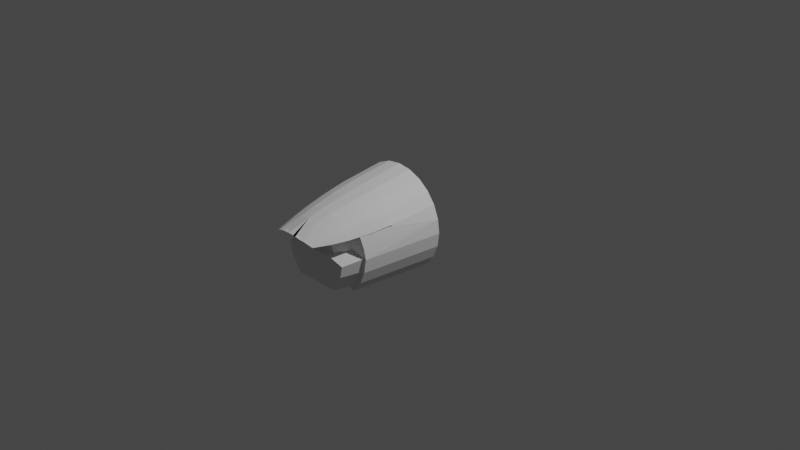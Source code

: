 # Source: x1cockpit.blend  (saved by Blender 3.1.7; exported with 4.5.12 LTS)
import bpy
from mathutils import Matrix  # noqa: F401  (used for matrix-valued properties, if any)

bpy.ops.wm.read_factory_settings(use_empty=True)
scene = bpy.context.scene
scene.name = 'Scene'

# ---- collections
col_collection = bpy.data.collections.new('Collection'); scene.collection.children.link(col_collection)

# ---- world
world_world = bpy.data.worlds.new('World'); scene.world = world_world
world_world.use_nodes = True; world_world.node_tree.nodes.clear()
_N = world_world.node_tree.nodes; _L = world_world.node_tree.links
n0 = _N.new('ShaderNodeOutputWorld'); n0.name = 'World Output'; n0.location = (300, 300)
n1 = _N.new('ShaderNodeBackground'); n1.name = 'Background'; n1.location = (10, 300)
n1.inputs[0].default_value = (0.05088, 0.05088, 0.05088, 1.0)
_L.new(n1.outputs[0], n0.inputs[0])
n0.is_active_output = True
world_world.color = (0.05088, 0.05088, 0.05088)
world_world.use_sun_shadow = False
world_world.sun_shadow_jitter_overblur = 0.0

# ---- cameras
cam_camera = bpy.data.cameras.new('Camera')
cam_camera.clip_end = 100.0
cam_camera.ortho_scale = 7.314

# ---- lights
light_light = bpy.data.lights.new('Light', 'POINT')
light_light.transmission_factor = 0.0
light_light.energy = 1000.0
light_light.shadow_soft_size = 0.1
light_light.shadow_maximum_resolution = 0.006
light_light.use_absolute_resolution = True

# ---- meshes
me_iva = bpy.data.meshes.new('iva')
me_iva.from_pydata([(-5.736, -0.00024, 23.34), (0.07203, -29.29, 19.44), (-5.69, -18.73, 20.7), (-5.205, -29.29, 18.91), (0.07203, -18.49, 21.28), (0.07203, -39.22, 17.38), (-4.626, -39.22, 16.77), (0.07203, -0.01235, 24.1), (0.07203, -0.004953, 24.1), (11.15, -19.49, 18.41), (15.94, -0.000242, 17.53), (15.62, -20.51, 14.8), (10.27, -29.29, 16.9), (14.49, -29.29, 13.69), (17.18, -29.29, 10.22), (8.294, -45.54, 13.51), (10.28, -52.41, 9.492), (6.704, -54.07, 11.45), (-17.04, -29.29, 10.22), (-14.35, -29.29, 13.69), (18.35, -21.31, 11.04), (12.91, -39.22, 12.12), (0.07203, -45.54, 15.69), (-10.13, -52.41, 9.492), (7.09, -0.000241, 14.1), (10.17, -0.000242, 10.68), (10.17, -0.000243, -6.322), (15.9, -0.000244, -14.27), (10.17, -0.000244, -14.27), (22.52, -0.000243, 1.656), (7.09, -0.000243, -10.46), (-6.943, -0.000243, -10.46), (-10.02, -0.000243, -6.322), (-15.8, -0.000242, 17.53), (-19.36, -0.000243, -9.566), (-21.61, -0.000243, -4.153), (-11.15, -0.00024, 21.09), (-10.02, -0.000242, 10.68), (-6.943, -0.000241, 14.1), (0.07096, -0.00024, 24.1), (0.07203, -0.00024, 24.1), (0.0731, -0.00024, 24.1), (5.88, -0.00024, 23.34), (1.928, -41.09, 14.05), (-1.784, -41.09, 14.05), (-1.696, -41.09, 13.75), (1.842, -41.09, 13.75), (8.215, -41.09, 10.65), (0.07203, -55.07, 12.85), (-4.184, -45.54, 15.14), (-6.56, -54.07, 11.45), (-11.56, -45.54, 10.93), (-12.76, -39.22, 12.12), (-8.15, -45.54, 13.51), (-9.003, -39.22, 14.98), (-14.73, -39.22, 9.583), (4.328, -45.54, 15.14), (18.08, -34.7, 5.637), (21.75, -0.000242, 7.466), (19.51, -0.000243, -9.566), (15.84, -34.7, -9.648), (12.18, -34.7, -14.27), (21.75, -0.000243, -4.153), (19.51, -0.000241, 12.88), (-10.12, -29.29, 16.9), (-15.94, -34.55, 9.735), (3.603, -54.86, 12.46), (-20.55, -21.31, 1.659), (8.13, -41.09, 10.36), (11.3, -0.00024, 21.09), (15.94, -0.000242, 17.53), (11.29, -0.00024, 21.09), (5.882, -0.00024, 23.34), (-22.37, -0.000243, 1.656), (-19.44, -21.31, -4.506), (-15.45, -21.31, -11.71), (-21.61, -0.000242, 7.466), (-14.08, -43.13, -4.784), (-9.877, -43.13, -11.71), (-18.21, -21.31, 11.04), (-19.36, -0.000241, 12.88), (9.147, -39.22, 14.98), (10.17, -34.7, -11.71), (10.17, -0.000243, -11.71), (-17.72, -0.000243, -11.71), (1.93, -41.09, 14.05), (10.17, -34.7, -14.27), (-11.01, -19.49, 18.41), (12.09, -34.7, 9.995), (16.08, -34.7, 9.583), (18.08, -34.7, -4.397), (12.52, -34.7, -11.71), (19.06, -34.7, 1.403), (10.02, -43.13, -11.71), (8.13, -40.99, 2.383), (-1.696, -43.89, 13.23), (-7.984, -43.03, 9.994), (5.835, -18.73, 20.7), (11.7, -45.54, 10.93), (12.9, -45.54, 9.381), (-12.75, -45.54, 9.381), (8.227, -41.07, 10.65), (8.219, -41.09, 10.65), (8.236, -41.05, 10.65), (8.232, -41.06, 10.65), (17.3, -21.31, 10.45), (14.22, -43.13, -4.79), (16.71, -34.7, -4.422), (-3.459, -54.86, 12.46), (17.78, -34.7, 1.403), (8.979, -43.13, 1.657), (11.76, -34.7, 2.382), (-8.071, -41.09, 10.65), (15.31, -43.13, 0.07313), (15.31, -43.13, 0.07313), (14.22, -43.13, -4.784), (18.66, -21.31, 10.3), (-8.833, -43.13, 1.657), (-15.17, -43.13, 0.07312), (-12.54, -46.15, 9.392), (-17.16, -21.31, 10.45), (-7.984, -41.09, 10.36), (-18.31, -21.31, 9.997), (4.77, -39.22, 16.77), (14.87, -39.22, 9.583), (2.385, -55.02, 12.57), (5.675, -54.41, 11.76), (5.349, -29.29, 18.91), (-17.34, -21.31, 2.382), (-7.984, -40.99, 2.383), (1.842, -43.89, 13.23), (8.13, -43.03, 9.994), (-19.85, -21.31, 6.996), (-17.25, -21.31, 10.74), (8.227, -41.07, 10.65), (8.226, -41.07, 10.65), (8.221, -41.09, 10.65), (8.218, -41.09, 10.65), (17.39, -21.31, 10.74)], [], [(20, 11, 10, 63), (10, 70, 69, 71), (4, 1, 2), (99, 98, 21), (8, 41, 4), (5, 1, 127, 123), (131, 130, 46, 68), (134, 101, 14, 20), (7, 4, 2, 0, 39), (2, 87, 36, 0), (77, 78, 75, 74), (109, 114, 110, 94), (65, 100, 23, 112, 18), (120, 133, 112, 121), (2, 1, 3), (85, 48, 66, 43), (89, 116, 58, 57), (81, 15, 56, 123), (15, 17, 56), (19, 18, 33), (110, 117, 129, 94), (128, 67, 132, 79, 133, 120, 122), (54, 64, 3, 6), (44, 85, 43), (54, 53, 51, 52), (92, 29, 62, 90), (5, 123, 56, 22), (28, 86, 61, 27), (21, 98, 15, 81), (97, 127, 1, 4), (99, 21, 124), (22, 49, 6), (80, 33, 18, 79), (117, 128, 129), (96, 122, 120, 121), (44, 48, 85), (14, 21, 13), (42, 72, 71), (74, 75, 34, 35), (108, 50, 49, 22, 48), (131, 68, 105, 88), (113, 109, 107, 106), (116, 105, 138, 20), (11, 13, 12, 9), (118, 67, 128, 117), (9, 97, 42, 71), (23, 119, 100, 51), (67, 74, 35, 73), (57, 92, 90, 60, 61, 86, 82, 91, 107, 109, 111, 88, 89), (75, 78, 93, 91, 82, 83, 84), (45, 121, 112, 44), (12, 81, 127), (61, 60, 59, 27), (118, 77, 74, 67), (76, 132, 67, 73), (99, 16, 98), (128, 122, 96, 129), (136, 135, 105), (135, 101, 105), (101, 134, 105), (134, 104, 105), (104, 103, 105), (103, 138, 105), (38, 24, 0, 36, 37), (94, 111, 109), (109, 113, 114), (131, 88, 111), (94, 131, 111), (4, 7, 39, 8), (113, 106, 115, 93, 78, 77, 118, 117, 110, 114), (106, 107, 91, 93), (76, 73, 35, 34, 84, 83, 28, 27, 59, 62, 29, 58, 63, 10, 71, 72, 42, 41, 40, 39, 0, 24, 25, 26, 30, 31, 32, 37, 36, 33, 80), (137, 85, 47), (58, 92, 57), (5, 22, 6), (68, 137, 102, 136, 105), (10, 11, 9, 71), (53, 50, 23, 51), (46, 45, 44, 85), (18, 19, 52), (42, 97, 4, 41), (123, 127, 81), (53, 49, 50), (6, 3, 1, 5), (125, 66, 48, 22, 56, 17), (116, 89, 88, 105), (132, 76, 80, 79), (95, 45, 46, 130), (96, 121, 45, 95), (75, 84, 34), (19, 64, 54, 52), (66, 126, 17, 85), (58, 29, 92), (23, 50, 112), (82, 86, 28, 83), (104, 134, 20), (14, 101, 135), (124, 14, 135, 136, 102), (137, 124, 102), (137, 99, 124), (137, 47, 99), (99, 47, 16), (17, 16, 47), (85, 17, 47), (108, 44, 50), (44, 108, 48), (85, 43, 66), (12, 13, 21, 81), (68, 46, 85, 47, 137), (63, 58, 116, 20), (17, 15, 98, 16), (95, 130, 131, 94, 129, 96), (59, 60, 90, 62), (112, 50, 44), (79, 18, 112), (133, 79, 112), (100, 119, 23), (65, 55, 100), (14, 13, 11, 20), (102, 137, 47), (47, 135, 136), (20, 103, 104), (124, 21, 14), (138, 103, 20), (6, 49, 53, 54), (64, 19, 33, 36, 87), (9, 12, 127, 97), (2, 3, 64, 87), (100, 55, 52, 51), (52, 55, 18)])
_uv = me_iva.uv_layers.new(name='UVMap')
_uv.uv.foreach_set('vector', [0.3859, 0.5532, 0.3609, 0.5606, 0.3638, 0.7481, 0.3965, 0.7481, 0.3638, 0.7481, 0.3639, 0.7481, 0.3213, 0.7481, 0.3213, 0.7481, 0.2038, 0.579, 0.1801, 0.5779, 0.166, 0.5768, 0.3352, 0.3846, 0.3095, 0.3846, 0.3361, 0.3894, 0.2187, 0.748, 0.2187, 0.7481, 0.2431, 0.6408, 0.2586, 0.4758, 0.2299, 0.4802, 0.267, 0.4802, 0.2598, 0.3894, 0.431, 0.7778, 0.4385, 0.7247, 0.4137, 0.7247, 0.4137, 0.7778, 0.3064, 0.137, 0.3064, 0.1369, 0.3807, 0.2348, 0.3877, 0.2788, 0.2187, 0.748, 0.2038, 0.579, 0.166, 0.5768, 0.1656, 0.7481, 0.2187, 0.7481, 0.166, 0.5768, 0.1174, 0.5698, 0.1161, 0.7481, 0.1656, 0.7481, 0.5582, 0.7572, 0.5161, 0.7572, 0.5144, 0.5595, 0.5607, 0.5595, 0.3563, 0.8562, 0.3344, 0.7816, 0.2783, 0.7815, 0.2708, 0.8005, 0.1058, 0.1911, 0.1322, 0.09986, 0.154, 0.04283, 0.1711, 0.1368, 0.08963, 0.2788, 0.3707, 0.8357, 0.3699, 0.8383, 0.4519, 0.8375, 0.4527, 0.8349, 0.172, 0.5773, 0.1788, 0.4802, 0.1721, 0.4802, 0.2514, 0.1368, 0.2387, 0.02074, 0.2537, 0.02094, 0.2541, 0.1368, 0.7179, 0.3429, 0.7244, 0.2216, 0.7126, 0.2554, 0.6821, 0.3429, 0.3017, 0.3894, 0.3011, 0.3846, 0.2613, 0.3846, 0.2617, 0.3894, 0.2932, 0.3261, 0.2572, 0.3261, 0.2576, 0.3316, 0.1058, 0.5677, 0.07656, 0.5606, 0.07358, 0.7481, 0.2783, 0.7815, 0.1205, 0.7815, 0.128, 0.8005, 0.2708, 0.8005, 0.4112, 0.4188, 0.3775, 0.4198, 0.398, 0.471, 0.4246, 0.507, 0.4334, 0.5016, 0.4336, 0.4985, 0.421, 0.4969, 0.126, 0.4758, 0.1255, 0.4802, 0.1705, 0.4802, 0.1707, 0.4758, 0.5081, 0.8678, 0.5413, 0.8678, 0.5413, 0.8678, 0.1338, 0.3846, 0.1429, 0.3316, 0.1372, 0.3316, 0.1013, 0.3894, 0.6438, 0.3429, 0.6461, 0.02847, 0.5934, 0.02847, 0.5912, 0.3429, 0.2187, 0.3894, 0.2617, 0.3894, 0.2613, 0.3846, 0.2187, 0.3846, 0.4486, 0.02844, 0.4486, 0.3423, 0.4304, 0.3423, 0.3968, 0.02844, 0.3105, 0.391, 0.3002, 0.3316, 0.3011, 0.3846, 0.317, 0.4758, 0.2654, 0.5773, 0.2653, 0.4802, 0.2573, 0.5779, 0.2431, 0.6408, 0.3352, 0.3846, 0.3361, 0.3894, 0.3541, 0.3894, 0.1891, 0.3316, 0.1839, 0.3316, 0.178, 0.3846, 0.04096, 0.7481, 0.07358, 0.7481, 0.07656, 0.5606, 0.05154, 0.5532, 0.1205, 0.7815, 0.04514, 0.9748, 0.128, 0.8005, 0.638, 0.9402, 0.4439, 0.8479, 0.4439, 0.8582, 0.6207, 0.9402, 0.226, 0.1364, 0.2387, 0.02074, 0.2514, 0.1368, 0.3743, 0.4758, 0.3499, 0.4758, 0.3506, 0.4802, 0.2718, 0.7481, 0.2718, 0.7481, 0.3213, 0.7481, 0.5607, 0.5595, 0.5144, 0.5595, 0.5148, 0.3664, 0.5639, 0.3664, 0.1976, 0.2449, 0.1802, 0.3261, 0.1798, 0.3316, 0.2187, 0.3316, 0.1897, 0.3261, 0.6845, 0.7385, 0.6672, 0.7385, 0.4904, 0.8205, 0.6101, 0.7738, 0.1445, 0.9514, 0.2192, 0.9632, 0.2192, 0.9116, 0.1445, 0.9083, 0.7244, 0.2216, 0.02707, 0.04437, 0.02958, 0.04437, 0.7311, 0.2216, 0.3609, 0.5606, 0.3229, 0.4802, 0.3175, 0.4802, 0.32, 0.5698, 0.06442, 0.7816, 0.01671, 0.9748, 0.04514, 0.9748, 0.1205, 0.7815, 0.32, 0.5698, 0.2714, 0.5768, 0.2718, 0.7481, 0.3213, 0.7481, 0.1134, 0.3261, 0.1034, 0.3261, 0.1014, 0.3316, 0.1124, 0.3316, 0.6166, 0.5595, 0.5607, 0.5595, 0.5639, 0.3664, 0.6165, 0.3664, 0.4667, 0.5624, 0.4768, 0.519, 0.4668, 0.4595, 0.4438, 0.4057, 0.4063, 0.3583, 0.3856, 0.3583, 0.3856, 0.3845, 0.4279, 0.408, 0.4527, 0.4592, 0.4637, 0.519, 0.4019, 0.529, 0.4053, 0.6071, 0.4462, 0.6028, 0.7159, 0.7634, 0.7666, 0.5651, 0.9475, 0.5651, 0.9703, 0.6417, 0.9489, 0.6417, 0.9489, 0.9571, 0.6953, 0.9571, 0.5058, 0.864, 0.4527, 0.8349, 0.4519, 0.8375, 0.5081, 0.8678, 0.3115, 0.4758, 0.2667, 0.4758, 0.267, 0.4802, 0.5017, 0.3429, 0.5436, 0.3429, 0.5444, 0.02847, 0.5017, 0.02847, 0.6022, 0.7572, 0.5582, 0.7572, 0.5607, 0.5595, 0.6166, 0.5595, 0.6692, 0.3664, 0.6649, 0.5595, 0.6166, 0.5595, 0.6165, 0.3664, 0.3341, 0.3261, 0.324, 0.3261, 0.325, 0.3316, 0.9759, 0.2171, 0.9066, 0.2171, 0.9067, 0.0196, 0.9759, 0.03815, 0.5975, 0.8375, 0.5976, 0.8375, 0.6787, 0.8357, 0.5976, 0.8375, 0.5976, 0.8375, 0.6787, 0.8357, 0.5976, 0.8375, 0.5976, 0.8375, 0.6787, 0.8357, 0.5976, 0.8375, 0.5976, 0.8375, 0.6787, 0.8357, 0.5976, 0.8375, 0.5976, 0.8375, 0.6787, 0.8357, 0.5976, 0.8375, 0.6795, 0.8383, 0.6787, 0.8357, 0.9249, 0.3373, 0.9249, 0.4286, 0.985, 0.3451, 0.9704, 0.3099, 0.9026, 0.3172, 0.2708, 0.8005, 0.303, 0.8562, 0.3563, 0.8562, 0.3563, 0.8562, 0.3344, 0.7816, 0.3344, 0.7816, 0.5277, 0.1426, 0.5276, 0.2184, 0.5969, 0.2184, 0.5969, 0.1612, 0.5277, 0.1426, 0.5969, 0.2184, 0.2336, 0.579, 0.2187, 0.748, 0.2187, 0.7481, 0.2187, 0.748, 0.1445, 0.9514, 0.1445, 0.8914, 0.4966, 0.9366, 0.1445, 0.847, 0.2747, 0.8968, 0.2539, 0.9366, 0.2446, 0.9783, 0.2989, 0.9919, 0.4516, 0.9919, 0.1445, 0.9514, 0.1445, 0.9083, 0.2192, 0.9116, 0.2192, 0.8673, 0.1445, 0.8669, 0.8817, 0.2418, 0.8439, 0.2368, 0.8061, 0.2418, 0.7708, 0.2564, 0.7569, 0.2671, 0.7569, 0.4487, 0.7402, 0.4487, 0.7402, 0.486, 0.7708, 0.5095, 0.8061, 0.5241, 0.8439, 0.5291, 0.8817, 0.5241, 0.9169, 0.5095, 0.9472, 0.4863, 0.9704, 0.456, 0.985, 0.4208, 0.985, 0.4208, 0.99, 0.383, 0.99, 0.383, 0.99, 0.3829, 0.985, 0.3451, 0.9249, 0.4286, 0.9026, 0.4487, 0.7919, 0.4487, 0.765, 0.4286, 0.765, 0.3373, 0.7919, 0.3172, 0.9026, 0.3172, 0.9704, 0.3099, 0.9472, 0.2796, 0.9169, 0.2564, 0.02881, 0.2144, 0.05686, 0.2144, 0.02881, 0.2144, 0.6987, 0.02847, 0.6438, 0.3429, 0.5175, 0.2706, 0.2187, 0.3894, 0.2187, 0.3846, 0.1758, 0.3894, 0.5967, 0.8349, 0.5975, 0.8375, 0.5975, 0.8375, 0.5975, 0.8375, 0.6787, 0.8357, 0.3638, 0.7481, 0.3609, 0.5606, 0.32, 0.5698, 0.3213, 0.7481, 0.1439, 0.3261, 0.1581, 0.2536, 0.1134, 0.3261, 0.1372, 0.3316, 0.5376, 0.8656, 0.5058, 0.864, 0.5081, 0.8678, 0.5443, 0.8667, 0.06227, 0.4802, 0.08686, 0.4802, 0.08754, 0.4758, 0.2718, 0.7481, 0.2654, 0.5773, 0.2431, 0.6408, 0.2187, 0.7481, 0.2598, 0.3894, 0.267, 0.4802, 0.2652, 0.4758, 0.1435, 0.3316, 0.1798, 0.3316, 0.1802, 0.3261, 0.1707, 0.4758, 0.1705, 0.4802, 0.2187, 0.4758, 0.1833, 0.3894, 0.2399, 0.2449, 0.2352, 0.2447, 0.2187, 0.3261, 0.2187, 0.3316, 0.2576, 0.3316, 0.2528, 0.3261, 0.4904, 0.8326, 0.6101, 0.8095, 0.6101, 0.7738, 0.4904, 0.8205, 0.6649, 0.5595, 0.6692, 0.3664, 0.7182, 0.3664, 0.7015, 0.5595, 0.4388, 0.6929, 0.4137, 0.6929, 0.4137, 0.7188, 0.4388, 0.7188, 0.431, 0.6338, 0.4137, 0.6338, 0.4137, 0.687, 0.4385, 0.687, 0.4954, 0.5595, 0.4954, 0.3664, 0.5148, 0.3664, 0.08686, 0.4802, 0.1255, 0.4802, 0.1272, 0.3894, 0.08754, 0.4758, 0.268, 0.02253, 0.2852, 0.02619, 0.2937, 0.02901, 0.2569, 0.1368, 0.6987, 0.02847, 0.6461, 0.02847, 0.6438, 0.3429, 0.1662, 0.03613, 0.179, 0.03056, 0.1711, 0.1368, 0.4801, 0.3423, 0.457, 0.3423, 0.457, 0.02843, 0.4801, 0.02843, 0.3064, 0.137, 0.3064, 0.137, 0.3877, 0.2788, 0.3807, 0.2348, 0.3064, 0.1369, 0.3064, 0.1369, 0.362, 0.1537, 0.3807, 0.2348, 0.3064, 0.1369, 0.3063, 0.1368, 0.3063, 0.1368, 0.3063, 0.1368, 0.362, 0.1537, 0.3063, 0.1368, 0.3063, 0.1368, 0.3452, 0.09986, 0.362, 0.1537, 0.3063, 0.1368, 0.3063, 0.1368, 0.3452, 0.09986, 0.3452, 0.09986, 0.3063, 0.1368, 0.3234, 0.04283, 0.2937, 0.02901, 0.2984, 0.03056, 0.3063, 0.1368, 0.2569, 0.1368, 0.2937, 0.02901, 0.3063, 0.1368, 0.2094, 0.02253, 0.2204, 0.1368, 0.1922, 0.02619, 0.2233, 0.1368, 0.2237, 0.02094, 0.2387, 0.02074, 0.2541, 0.1368, 0.2541, 0.1368, 0.2537, 0.02094, 0.3175, 0.4802, 0.3506, 0.4802, 0.3499, 0.4758, 0.317, 0.4758, 0.5967, 0.8349, 0.5376, 0.8656, 0.5443, 0.8667, 0.5975, 0.8375, 0.5975, 0.8375, 0.7478, 0.02847, 0.7126, 0.1332, 0.7244, 0.2216, 0.7311, 0.2216, 0.2794, 0.2536, 0.2939, 0.3316, 0.325, 0.3316, 0.2947, 0.3036, 0.7022, 0.2187, 0.7007, 0.1863, 0.6725, 0.1322, 0.6032, 0.1322, 0.6032, 0.2788, 0.6725, 0.2788, 0.5437, 0.3002, 0.5436, 0.3429, 0.5912, 0.3429, 0.5934, 0.02847, 0.1711, 0.1368, 0.1836, 0.02901, 0.2204, 0.1368, 0.08692, 0.301, 0.08963, 0.2788, 0.1711, 0.1368, 0.09488, 0.301, 0.08692, 0.301, 0.1711, 0.1368, 0.1322, 0.09986, 0.1337, 0.09504, 0.1412, 0.07458, 0.1054, 0.1916, 0.1151, 0.1541, 0.1322, 0.09986, 0.3807, 0.2348, 0.3229, 0.4802, 0.3609, 0.5606, 0.3877, 0.2788, 0.3063, 0.1368, 0.3063, 0.1368, 0.3063, 0.1368, 0.3063, 0.1368, 0.3064, 0.1369, 0.3063, 0.1368, 0.3877, 0.2788, 0.3065, 0.1371, 0.3064, 0.137, 0.362, 0.1537, 0.3499, 0.4758, 0.3807, 0.2348, 0.3825, 0.301, 0.3065, 0.1371, 0.3904, 0.301, 0.178, 0.3846, 0.1839, 0.3316, 0.1435, 0.3316, 0.1338, 0.3846, 0.1145, 0.4802, 0.1058, 0.5677, 0.07358, 0.7481, 0.1161, 0.7481, 0.1097, 0.5684, 0.32, 0.5698, 0.3175, 0.4802, 0.267, 0.4802, 0.2654, 0.5773, 0.172, 0.5773, 0.1721, 0.4802, 0.1255, 0.4802, 0.1097, 0.5684, 0.1322, 0.09986, 0.1151, 0.1541, 0.1013, 0.3894, 0.1372, 0.3316, 0.1013, 0.3894, 0.1151, 0.1541, 0.06227, 0.4802])
me_iva.use_remesh_fix_poles = True
me_iva.use_remesh_preserve_attributes = False
me_iva.update()
me_iva.normals_split_custom_set([tuple(v) for v in zip(*[iter([-0.7925, 0.09391, -0.6026, -0.7925, 0.09391, -0.6026, -0.7925, 0.09391, -0.6026, -0.7925, 0.09391, -0.6026, 0.0, -1.0, 5.661e-07, 0.0, -1.0, 5.661e-07, 0.0, -1.0, 5.661e-07, 0.0, -1.0, 5.661e-07, 0.09035, 0.1668, -0.9818, 0.09035, 0.1668, -0.9818, 0.09035, 0.1668, -0.9818, -0.7637, 0.2577, -0.592, -0.7637, 0.2577, -0.592, -0.7637, 0.2577, -0.592, 0.0851, 0.1506, -0.9849, 0.0851, 0.1506, -0.9849, 0.0851, 0.1506, -0.9849, -0.1111, 0.2086, -0.9717, -0.1111, 0.2086, -0.9717, -0.1111, 0.2086, -0.9717, -0.1111, 0.2086, -0.9717, -0.4688, 0.1636, -0.868, -0.4688, 0.1636, -0.868, -0.4688, 0.1636, -0.868, -0.4688, 0.1636, -0.868, 0.2, -0.1162, 0.9729, 0.2, -0.1162, 0.9729, 0.2, -0.1162, 0.9729, 0.2, -0.1162, 0.9729, 0.1105, 0.1444, -0.9833, 0.1105, 0.1444, -0.9833, 0.1105, 0.1444, -0.9833, 0.1105, 0.1444, -0.9833, 0.1105, 0.1444, -0.9833, 0.3782, 0.1293, -0.9167, 0.3782, 0.1293, -0.9167, 0.3782, 0.1293, -0.9167, 0.3782, 0.1293, -0.9167, 0.846, 0.2089, 0.4905, 0.846, 0.2089, 0.4905, 0.846, 0.2089, 0.4905, 0.846, 0.2089, 0.4905, -0.2384, 0.2206, -0.9458, -0.2384, 0.2206, -0.9458, -0.2384, 0.2206, -0.9458, -0.2384, 0.2206, -0.9458, -0.2031, -0.09601, 0.9744, -0.2031, -0.09604, 0.9744, -0.2031, -0.09605, 0.9744, -0.2031, -0.09605, 0.9744, -0.2031, -0.09601, 0.9744, 0.8748, 0.4046, 0.2664, 0.8748, 0.4046, 0.2664, 0.8748, 0.4046, 0.2664, 0.8748, 0.4046, 0.2664, 0.09811, 0.1708, -0.9804, 0.09811, 0.1708, -0.9804, 0.09811, 0.1708, -0.9804, 0.1161, -0.09981, 0.9882, 0.1161, -0.09981, 0.9882, 0.1161, -0.09981, 0.9882, 0.1161, -0.09981, 0.9882, -0.9503, 0.1383, -0.2788, -0.9503, 0.1383, -0.2788, -0.9503, 0.1383, -0.2788, -0.9503, 0.1383, -0.2788, -0.3667, 0.2565, -0.8943, -0.3667, 0.2565, -0.8943, -0.3667, 0.2565, -0.8943, -0.3667, 0.2565, -0.8943, -0.3639, 0.2823, -0.8876, -0.3639, 0.2823, -0.8876, -0.3639, 0.2823, -0.8876, 0.7848, 0.1186, -0.6083, 0.7848, 0.1186, -0.6083, 0.7848, 0.1186, -0.6083, 2.86e-07, 0.3211, -0.947, 2.86e-07, 0.3211, -0.947, 2.86e-07, 0.3211, -0.947, 2.86e-07, 0.3211, -0.947, 6.95e-07, 1.0, -1.121e-07, 6.95e-07, 1.0, -1.121e-07, 6.95e-07, 1.0, -1.121e-07, 6.95e-07, 1.0, -1.121e-07, 6.95e-07, 1.0, -1.121e-07, 6.95e-07, 1.0, -1.121e-07, 6.95e-07, 1.0, -1.121e-07, 0.3704, 0.2164, -0.9033, 0.3704, 0.2164, -0.9033, 0.3704, 0.2164, -0.9033, 0.3704, 0.2164, -0.9033, 0.0, 0.0, 1.0, 0.0, 0.0, 1.0, 0.0, 0.0, 1.0, 0.5845, 0.257, -0.7696, 0.5845, 0.257, -0.7696, 0.5845, 0.257, -0.7696, 0.5845, 0.257, -0.7696, -0.984, 0.09994, 0.1476, -0.984, 0.09994, 0.1476, -0.984, 0.09994, 0.1476, -0.984, 0.09994, 0.1476, -0.1249, 0.2562, -0.9585, -0.1249, 0.2562, -0.9585, -0.1249, 0.2562, -0.9585, -0.1249, 0.2562, -0.9585, 2.273e-07, 1.099e-07, 1.0, 2.273e-07, 1.099e-07, 1.0, 2.273e-07, 1.099e-07, 1.0, 2.273e-07, 1.099e-07, 1.0, -0.5845, 0.257, -0.7696, -0.5845, 0.257, -0.7696, -0.5845, 0.257, -0.7696, -0.5845, 0.257, -0.7696, -0.09402, 0.1687, -0.9812, -0.09402, 0.1687, -0.9812, -0.09402, 0.1687, -0.9812, -0.09402, 0.1687, -0.9812, -0.7637, 0.2577, -0.592, -0.7637, 0.2577, -0.592, -0.7637, 0.2577, -0.592, 0.1249, 0.2562, -0.9585, 0.1249, 0.2562, -0.9585, 0.1249, 0.2562, -0.9585, 0.7376, 0.119, -0.6647, 0.7376, 0.119, -0.6647, 0.7376, 0.119, -0.6647, 0.7376, 0.119, -0.6647, 0.3571, 0.1698, -0.9185, 0.3571, 0.1698, -0.9185, 0.3571, 0.1698, -0.9185, 0.3623, 0.1723, -0.916, 0.3623, 0.1723, -0.916, 0.3623, 0.1723, -0.916, 0.3623, 0.1723, -0.916, 0.0, -0.0851, 0.9964, 0.0, -0.0851, 0.9964, 0.0, -0.0851, 0.9964, -0.7709, 0.217, -0.5989, -0.7708, 0.2169, -0.599, -0.7709, 0.217, -0.5989, 0.0, 1.0, 0.0, 0.0, 1.0, 0.0, 0.0, 1.0, 0.0, 0.892, 0.1014, 0.4406, 0.892, 0.1014, 0.4406, 0.892, 0.1014, 0.4406, 0.892, 0.1014, 0.4406, 0.1941, 0.2852, -0.9386, 0.1941, 0.2852, -0.9386, 0.1941, 0.2852, -0.9386, 0.1941, 0.2852, -0.9386, 0.1941, 0.2852, -0.9386, -0.3626, 0.1724, -0.9159, -0.3626, 0.1724, -0.9159, -0.3626, 0.1724, -0.9159, -0.3626, 0.1724, -0.9159, -0.9467, 0.2593, 0.1913, -0.9467, 0.2593, 0.1913, -0.9467, 0.2593, 0.1913, -0.9467, 0.2593, 0.1913, -1.627e-06, 1.0, 0.0, -1.627e-06, 1.0, 0.0, -1.627e-06, 1.0, 0.0, -1.627e-06, 1.0, 0.0, -0.595, 0.1754, -0.7843, -0.595, 0.1754, -0.7843, -0.595, 0.1754, -0.7843, -0.595, 0.1754, -0.7843, 0.2332, 0.1253, -0.9643, 0.2332, 0.1253, -0.9643, 0.2332, 0.1253, -0.9643, 0.2332, 0.1253, -0.9643, -0.3782, 0.1293, -0.9167, -0.3782, 0.1293, -0.9167, -0.3782, 0.1293, -0.9167, -0.3782, 0.1293, -0.9167, 0.7545, 0.2784, -0.5943, 0.7545, 0.2784, -0.5943, 0.7545, 0.2784, -0.5943, 0.7545, 0.2784, -0.5943, 0.9839, 0.09078, 0.1539, 0.9839, 0.09078, 0.1539, 0.9839, 0.09078, 0.1539, 0.9839, 0.09078, 0.1539, 2.352e-05, 1.0, -1.016e-06, 2.352e-05, 1.0, -1.016e-06, 2.352e-05, 1.0, -1.016e-06, 2.352e-05, 1.0, -1.016e-06, 2.352e-05, 1.0, -1.016e-06, 2.352e-05, 1.0, -1.016e-06, 2.352e-05, 1.0, -1.016e-06, 2.352e-05, 1.0, -1.016e-06, 2.352e-05, 1.0, -1.016e-06, 2.352e-05, 1.0, -1.016e-06, 2.352e-05, 1.0, -1.016e-06, 2.352e-05, 1.0, -1.016e-06, 2.352e-05, 1.0, -1.016e-06, 2.548e-07, 5.519e-07, 1.0, 2.548e-07, 5.519e-07, 1.0, 2.548e-07, 5.519e-07, 1.0, 2.548e-07, 5.519e-07, 1.0, 2.548e-07, 5.519e-07, 1.0, 2.548e-07, 5.519e-07, 1.0, 2.548e-07, 5.519e-07, 1.0, -5.744e-06, 1.0, 0.0, -5.744e-06, 1.0, 0.0, -5.744e-06, 1.0, 0.0, -5.744e-06, 1.0, 0.0, -0.3704, 0.2164, -0.9033, -0.3704, 0.2164, -0.9033, -0.3704, 0.2164, -0.9033, -0.7861, 0.08295, 0.6125, -0.7861, 0.08295, 0.6125, -0.7861, 0.08295, 0.6125, -0.7861, 0.08295, 0.6125, 0.9551, 0.2271, 0.1901, 0.9551, 0.2271, 0.1901, 0.9551, 0.2271, 0.1901, 0.9551, 0.2271, 0.1901, 0.988, 0.08428, -0.1294, 0.988, 0.08428, -0.1294, 0.988, 0.08428, -0.1294, 0.988, 0.08428, -0.1294, -0.7587, 0.2801, -0.5881, -0.7587, 0.2801, -0.5881, -0.7587, 0.2801, -0.5881, 0.8972, 0.4266, 0.114, 0.8972, 0.4266, 0.114, 0.8972, 0.4266, 0.114, 0.8972, 0.4266, 0.114, -0.9048, 0.41, -0.1152, -0.9048, 0.41, -0.1152, -0.9048, 0.41, -0.1152, -0.7408, 0.3469, 0.5752, -0.7408, 0.3469, 0.5752, -0.7408, 0.3469, 0.5752, -0.9094, 0.4159, 0.0, -0.9094, 0.4159, 0.0, -0.9094, 0.4159, 0.0, -0.1436, 0.05878, -0.9879, -0.1436, 0.05878, -0.9879, -0.1436, 0.05878, -0.9879, -0.8345, 0.3877, 0.3915, -0.8345, 0.3877, 0.3915, -0.8345, 0.3877, 0.3915, -0.8738, 0.4042, 0.2702, -0.8738, 0.4042, 0.2702, -0.8738, 0.4042, 0.2702, 6.283e-09, -1.0, 1.256e-07, 6.283e-09, -1.0, 1.256e-07, 6.283e-09, -1.0, 1.256e-07, 6.283e-09, -1.0, 1.256e-07, 6.283e-09, -1.0, 1.256e-07, -0.1597, 0.09205, -0.9829, -0.1597, 0.09205, -0.9829, -0.1597, 0.09205, -0.9829, 0.0, 0.1557, -0.9878, 0.0, 0.1557, -0.9878, 0.0, 0.1557, -0.9878, -0.9025, 0.429, 0.03872, -0.9025, 0.429, 0.03872, -0.9025, 0.429, 0.03872, -0.8583, 0.4957, 0.1328, -0.8583, 0.4957, 0.1328, -0.8583, 0.4957, 0.1328, -1.0, 0.0006812, -0.004813, -1.0, 0.0006812, -0.004813, -1.0, 0.0006812, -0.004813, -1.0, 0.0006812, -0.004813, -2.663e-08, 1.0, 1.956e-05, -2.663e-08, 1.0, 1.956e-05, -2.663e-08, 1.0, 1.956e-05, -2.663e-08, 1.0, 1.956e-05, -2.663e-08, 1.0, 1.956e-05, -2.663e-08, 1.0, 1.956e-05, -2.663e-08, 1.0, 1.956e-05, -2.663e-08, 1.0, 1.956e-05, -2.663e-08, 1.0, 1.956e-05, -2.663e-08, 1.0, 1.956e-05, -0.8366, 0.2368, 0.494, -0.8366, 0.2368, 0.494, -0.8366, 0.2368, 0.494, -0.8366, 0.2368, 0.494, -2.234e-09, -1.0, 7.825e-08, -2.234e-09, -1.0, 7.825e-08, -2.234e-09, -1.0, 7.825e-08, -2.234e-09, -1.0, 7.825e-08, -2.234e-09, -1.0, 7.825e-08, -2.234e-09, -1.0, 7.825e-08, -2.234e-09, -1.0, 7.825e-08, -2.234e-09, -1.0, 7.825e-08, -2.234e-09, -1.0, 7.825e-08, -2.234e-09, -1.0, 7.825e-08, -2.234e-09, -1.0, 7.825e-08, -2.234e-09, -1.0, 7.825e-08, -2.234e-09, -1.0, 7.825e-08, -2.234e-09, -1.0, 7.825e-08, -2.234e-09, -1.0, 7.825e-08, -2.234e-09, -1.0, 7.825e-08, -2.234e-09, -1.0, 7.825e-08, -2.234e-09, -1.0, 7.825e-08, -2.234e-09, -1.0, 7.825e-08, -2.234e-09, -1.0, 7.825e-08, -2.234e-09, -1.0, 7.825e-08, -2.234e-09, -1.0, 7.825e-08, -2.234e-09, -1.0, 7.825e-08, -2.234e-09, -1.0, 7.825e-08, -2.234e-09, -1.0, 7.825e-08, -2.234e-09, -1.0, 7.825e-08, -2.234e-09, -1.0, 7.825e-08, -2.234e-09, -1.0, 7.825e-08, -2.234e-09, -1.0, 7.825e-08, -2.234e-09, -1.0, 7.825e-08, -2.234e-09, -1.0, 7.825e-08, 0.0, -1.0, 0.0, 0.0, -1.0, 0.0, 0.0, -1.0, 0.0, -0.9679, 0.1142, -0.2238, -0.9679, 0.1142, -0.2238, -0.9679, 0.1142, -0.2238, 0.1249, 0.2562, -0.9585, 0.1249, 0.2562, -0.9585, 0.1249, 0.2562, -0.9585, -0.8758, 0.405, 0.2626, -0.8758, 0.405, 0.2626, -0.8758, 0.405, 0.2626, -0.8758, 0.405, 0.2626, -0.8758, 0.405, 0.2626, -0.6069, 0.1134, -0.7867, -0.6069, 0.1134, -0.7867, -0.6069, 0.1134, -0.7867, -0.6069, 0.1134, -0.7867, 0.5701, 0.2864, -0.7701, 0.5701, 0.2864, -0.7701, 0.5701, 0.2864, -0.7701, 0.5701, 0.2864, -0.7701, 0.0, 1.0, 0.0, 0.0, 1.0, 0.0, 0.0, 1.0, 0.0, 0.0, 1.0, 0.0, 0.7709, 0.217, -0.5989, 0.7709, 0.217, -0.5989, 0.7709, 0.217, -0.5989, -0.1105, 0.1444, -0.9833, -0.1105, 0.1444, -0.9833, -0.1105, 0.1444, -0.9833, -0.1105, 0.1444, -0.9833, -0.3704, 0.2164, -0.9033, -0.3704, 0.2164, -0.9033, -0.3704, 0.2164, -0.9033, 0.3639, 0.2823, -0.8876, 0.3639, 0.2823, -0.8876, 0.3639, 0.2823, -0.8876, 0.1111, 0.2086, -0.9717, 0.1111, 0.2086, -0.9717, 0.1111, 0.2086, -0.9717, 0.1111, 0.2086, -0.9717, -0.1952, 0.2938, -0.9357, -0.1952, 0.2938, -0.9357, -0.1952, 0.2938, -0.9357, -0.1952, 0.2938, -0.9357, -0.1952, 0.2938, -0.9357, -0.1952, 0.2938, -0.9357, -0.1041, 0.07373, -0.9918, -0.1041, 0.07373, -0.9918, -0.1041, 0.07373, -0.9918, -0.1041, 0.07373, -0.9918, 0.9216, 0.08346, -0.3791, 0.9216, 0.08346, -0.3791, 0.9216, 0.08346, -0.3791, 0.9216, 0.08346, -0.3791, 0.0, 0.1852, -0.9827, 0.0, 0.1852, -0.9827, 0.0, 0.1852, -0.9827, 0.0, 0.1852, -0.9827, 0.4688, 0.1636, -0.868, 0.4688, 0.1636, -0.868, 0.4688, 0.1636, -0.868, 0.4688, 0.1636, -0.868, 0.7905, 0.08411, 0.6066, 0.7905, 0.08411, 0.6066, 0.7905, 0.08411, 0.6066, 0.5905, 0.2168, -0.7774, 0.5905, 0.2168, -0.7774, 0.5905, 0.2168, -0.7774, 0.5905, 0.2168, -0.7774, 0.3248, -0.0707, 0.9431, 0.3248, -0.0707, 0.9431, 0.3248, -0.0707, 0.9431, 0.3248, -0.0707, 0.9431, -0.9866, 0.0992, -0.1299, -0.9866, 0.0992, -0.1299, -0.9866, 0.0992, -0.1299, -0.4817, -0.002091, 0.8763, -0.4817, -0.002091, 0.8763, -0.4817, -0.002091, 0.8763, 1.0, 0.0, 0.0, 1.0, 0.0, 0.0, 1.0, 0.0, 0.0, 1.0, 0.0, 0.0, -0.05995, 0.03199, 0.9977, -0.05985, 0.03196, 0.9977, -0.06008, 0.03202, 0.9977, 0.5272, -0.376, 0.7621, 0.5272, -0.376, 0.7621, 0.5272, -0.376, 0.7621, 0.1866, -0.1058, 0.9767, 0.1866, -0.1058, 0.9767, 0.1866, -0.1058, 0.9767, 0.1866, -0.1058, 0.9767, 0.1866, -0.1058, 0.9767, 0.1579, 0.004928, 0.9874, 0.1579, 0.004928, 0.9874, 0.1579, 0.004928, 0.9874, 0.1821, -0.08824, 0.9793, 0.1821, -0.08824, 0.9793, 0.1821, -0.08824, 0.9793, 0.0, -0.2747, 0.9615, 0.0, -0.2747, 0.9615, 0.0, -0.2747, 0.9615, 0.2056, -0.06269, 0.9766, 0.2056, -0.06269, 0.9766, 0.2056, -0.06269, 0.9766, 0.4817, -0.002091, 0.8763, 0.4817, -0.002091, 0.8763, 0.4817, -0.002091, 0.8763, 0.4753, -0.001133, 0.8798, 0.4753, -0.001133, 0.8798, 0.4753, -0.001133, 0.8798, -0.3245, -0.06926, 0.9433, -0.3245, -0.06926, 0.9433, -0.3245, -0.06926, 0.9433, -0.116, -0.0998, 0.9882, -0.116, -0.0998, 0.9882, -0.116, -0.0998, 0.9882, 0.0, -0.1145, 0.9934, 0.0, -0.1145, 0.9934, 0.0, -0.1145, 0.9934, -0.5905, 0.2168, -0.7774, -0.5905, 0.2168, -0.7774, -0.5905, 0.2168, -0.7774, -0.5905, 0.2168, -0.7774, 5.754e-06, 1.0, -5.309e-06, 5.754e-06, 1.0, -5.309e-06, 5.754e-06, 1.0, -5.309e-06, 5.754e-06, 1.0, -5.309e-06, 5.754e-06, 1.0, -5.309e-06, -0.9205, 0.08282, -0.3818, -0.9205, 0.08282, -0.3818, -0.9205, 0.08282, -0.3818, -0.9205, 0.08282, -0.3818, -0.5701, 0.2864, -0.7701, -0.5701, 0.2864, -0.7701, -0.5701, 0.2864, -0.7701, -0.5701, 0.2864, -0.7701, -7.755e-08, 0.9659, 0.2588, -7.755e-08, 0.9659, 0.2588, -7.755e-08, 0.9659, 0.2588, -7.755e-08, 0.9659, 0.2588, -7.755e-08, 0.9659, 0.2588, -7.755e-08, 0.9659, 0.2588, -0.9175, 0.09519, 0.3861, -0.9175, 0.09519, 0.3861, -0.9175, 0.09519, 0.3861, -0.9175, 0.09519, 0.3861, -0.4752, -0.001114, 0.8799, -0.4752, -0.001114, 0.8799, -0.4752, -0.001114, 0.8799, -0.2785, -0.1611, 0.9468, -0.2785, -0.1611, 0.9468, -0.2785, -0.1611, 0.9468, 0.291, 0.1307, 0.9477, 0.291, 0.1307, 0.9477, 0.291, 0.1307, 0.9477, 0.08236, 0.04754, 0.9955, 0.08236, 0.04754, 0.9955, 0.08236, 0.04754, 0.9955, -0.009356, -0.03489, 0.9993, -0.009356, -0.03489, 0.9993, -0.009356, -0.03489, 0.9993, -0.7883, 0.1911, -0.5848, -0.778, 0.1762, -0.6031, -0.778, 0.1762, -0.6031, -0.7633, 0.1702, -0.6233, 0.0, -0.0757, -0.9971, 0.0, -0.0757, -0.9971, 0.0, -0.0757, -0.9971, -0.06604, 0.03473, -0.9972, -0.06604, 0.03473, -0.9972, -0.06604, 0.03473, -0.9972, 0.551, -0.3166, 0.7721, 0.5512, -0.3166, 0.772, 0.5513, -0.3167, 0.7718, -0.7715, 0.2174, -0.598, -0.7715, 0.2162, -0.5984, -0.7715, 0.2174, -0.598, -0.2916, 0.131, 0.9475, -0.2916, 0.131, 0.9475, -0.2916, 0.131, 0.9475, 0.3667, 0.2565, -0.8943, 0.3667, 0.2565, -0.8943, 0.3667, 0.2565, -0.8943, 0.3667, 0.2565, -0.8943, 0.6316, 0.1312, -0.7641, 0.6316, 0.1312, -0.7641, 0.6316, 0.1312, -0.7641, 0.6316, 0.1312, -0.7641, 0.6316, 0.1312, -0.7641, -0.3711, 0.1732, -0.9123, -0.3711, 0.1732, -0.9123, -0.3711, 0.1732, -0.9123, -0.3711, 0.1732, -0.9123, 0.3711, 0.1732, -0.9123, 0.3711, 0.1732, -0.9123, 0.3711, 0.1732, -0.9123, 0.3711, 0.1732, -0.9123, 0.7637, 0.2577, -0.592, 0.7637, 0.2577, -0.592, 0.7637, 0.2577, -0.592, 0.7637, 0.2577, -0.592, 0.7715, 0.2174, -0.598, 0.7715, 0.2174, -0.598, 0.7708, 0.2176, -0.5988])] * 3)])

# ---- objects
ob_light = bpy.data.objects.new('Light', light_light)
ob_camera = bpy.data.objects.new('Camera', cam_camera)
ob_shellcollider = bpy.data.objects.new('shellCollider', me_iva)
ob_freeiva = bpy.data.objects.new('FreeIva', None)

# ---- transforms, parenting, visibility, modifiers, constraints
ob_light.location = (4.076, 1.005, 5.904)
ob_light.rotation_euler = (0.6503, 0.05522, 1.866)
ob_light.lock_rotations_4d = False
ob_light.empty_display_type = 'ARROWS'
ob_light.color = (0.0, 0.0, 0.0, 0.0)
ob_light.lineart.crease_threshold = 0.0
ob_camera.location = (7.359, -6.926, 4.958)
ob_camera.rotation_euler = (1.109, 0.0, 0.8149)
ob_camera.lock_rotations_4d = False
ob_camera.empty_display_type = 'ARROWS'
ob_camera.color = (0.0, 0.0, 0.0, 0.0)
ob_camera.display_type = 'WIRE'
ob_camera.lineart.crease_threshold = 0.0
ob_shellcollider.parent = ob_freeiva
ob_shellcollider.location = (-0.001842, 0.0, -6.164e-06)
ob_shellcollider.rotation_mode = 'QUATERNION'
ob_shellcollider.rotation_quaternion = (1.0, 0.0, 1.421e-14, 0.0)
ob_shellcollider.scale = (0.0254, 0.0254, 0.0254)
ob_freeiva.location = (0.0, 0.0, 0.0)

# ---- collection membership
col_collection.objects.link(ob_light)
col_collection.objects.link(ob_camera)
col_collection.objects.link(ob_shellcollider)
col_collection.objects.link(ob_freeiva)

# ---- scene / render settings (as saved in the file)
scene.camera = ob_camera
scene.frame_start = 1; scene.frame_end = 250; scene.frame_set(31)
scene.render.engine = 'BLENDER_EEVEE_NEXT'
scene.cycles.sampling_pattern = 'TABULATED_SOBOL'
scene.cycles.use_light_tree = False
scene.view_settings.view_transform = 'Filmic'
bpy.context.view_layer.update()
